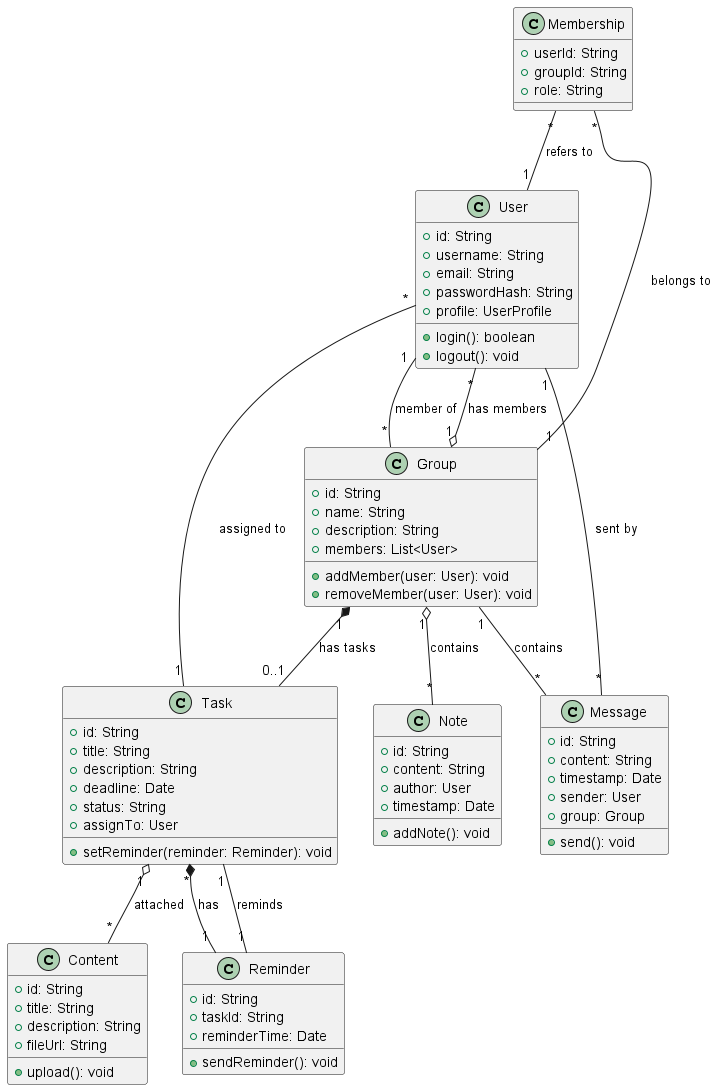

The diagram above was rendered by PlantUML. Its source (embedded in the PNG):
@startuml

' User and Profile
class User {
    +id: String
    +username: String
    +email: String
    +passwordHash: String
    +profile: UserProfile
    +login(): boolean
    +logout(): void
}

' Group and Membership
class Group {
    +id: String
    +name: String
    +description: String
    +members: List<User>
    +addMember(user: User): void
    +removeMember(user: User): void
}

class Membership {
    +userId: String
    +groupId: String
    +role: String
}

' Message
class Message {
    +id: String
    +content: String
    +timestamp: Date
    +sender: User
    +group: Group
    +send(): void
}

' Content and Notes
class Content {
    +id: String
    +title: String
    +description: String
    +fileUrl: String
    +upload(): void
}

class Note {
    +id: String
    +content: String
    +author: User
    +timestamp: Date
    +addNote(): void
}

' Task, Reminder, and Schedule
class Task {
    +id: String
    +title: String
    +description: String
    +deadline: Date
    +status: String
    +assignTo: User
    +setReminder(reminder: Reminder): void
}

class Reminder {
    +id: String
    +taskId: String
    +reminderTime: Date
    +sendReminder(): void
}


' Relationships
User "1" -- "*" Group : "member of"
Group "1" -- "*" Message : "contains"
User "1" -- "*" Message : "sent by"
Group "1" o-- "*" User : "has members"
Task "1" -- "*" User : "assigned to"
Task "*" *-- "1" Reminder : "has"
Reminder "1" -- "1" Task : "reminds"
Task "1" o-- "*" Content : "attached"
Group "1" o-- "*" Note : "contains"
Group "1" *-- "0..1" Task : "has tasks"

Membership "*" -- "1" User : "refers to"
Membership "*" -- "1" Group : "belongs to"

@enduml